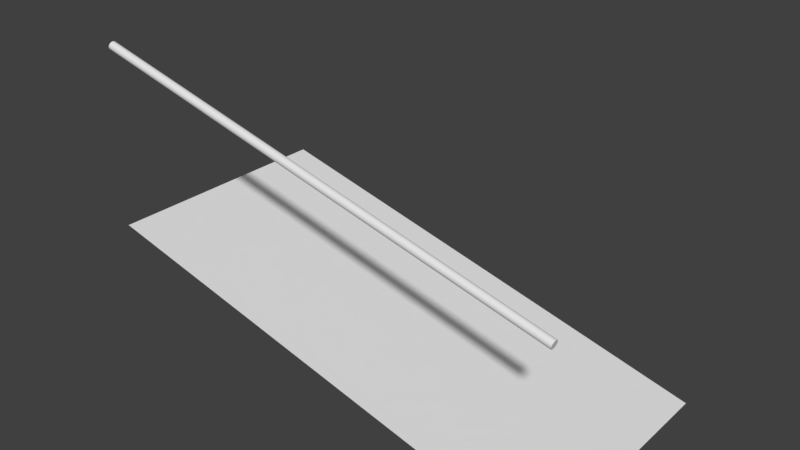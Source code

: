 # Source: Wall_RampR.blend  (saved by Blender 2.78.0; exported with 4.5.12 LTS)
import bpy
from mathutils import Matrix  # noqa: F401  (used for matrix-valued properties, if any)

bpy.ops.wm.read_factory_settings(use_empty=True)
scene = bpy.context.scene
scene.name = 'Scene'

# ---- collections
col_collection_1 = bpy.data.collections.new('Collection 1'); scene.collection.children.link(col_collection_1)

# ---- materials (node trees are filled in below, after node groups)
mat_material = bpy.data.materials.new('Material')
mat_material.alpha_threshold = 0.0
mat_material.use_transparent_shadow = False
mat_material.roughness = 0.5
mat_material.line_color = (0.0, 0.0, 0.0, 1.0)

# ---- material node trees

# ---- world
world_world = bpy.data.worlds.new('World'); scene.world = world_world
world_world.color = (0.05088, 0.05088, 0.05088)
world_world.use_sun_shadow = False
world_world.sun_shadow_jitter_overblur = 0.0
world_world.cycles.sampling_method = 'MANUAL'

# ---- meshes
me_cube = bpy.data.meshes.new('Cube')
me_cube.from_pydata([(1.0, 1.0, 1.0), (1.0, -1.0, 1.0), (-1.0, -1.0, 1.0), (-1.0, 1.0, 1.0), (1.0, 1.0, 1.0), (1.0, -1.0, 1.0), (1.0, 1.0, -1.0), (1.0, -1.0, -1.0), (-1.0, -1.0, 1.0), (-1.0, 1.0, 1.0), (-1.0, -1.0, 1.0), (-1.0, 1.0, 1.0)], [(0, 4), (1, 5), (2, 3)], [(6, 7, 8, 9), (8, 10, 11, 9)])
me_cube.materials.append(mat_material)
me_cube.use_remesh_preserve_volume = False
me_cube.use_remesh_preserve_attributes = False
me_cube.use_mirror_vertex_groups = False
me_cube.update()
me_cylinder = bpy.data.meshes.new('Cylinder')
me_cylinder.from_pydata([(0.01863, 1.0, 0.03078), (0.01864, 1.0, 2.031), (0.2137, 0.9808, 0.03078), (0.2137, 0.9808, 2.031), (0.4013, 0.9239, 0.03078), (0.4013, 0.9239, 2.031), (0.5742, 0.8315, 0.03078), (0.5742, 0.8315, 2.031), (0.7257, 0.7071, 0.03078), (0.7257, 0.7071, 2.031), (0.8501, 0.5556, 0.03078), (0.8501, 0.5556, 2.031), (0.9425, 0.3827, 0.03078), (0.9425, 0.3827, 2.031), (0.9994, 0.1951, 0.03078), (0.9994, 0.1951, 2.031), (1.019, -7.474e-07, 0.03078), (1.019, 4.802e-06, 2.031), (0.9994, -0.1951, 0.03078), (0.9994, -0.1951, 2.031), (0.9425, -0.3827, 0.03078), (0.9425, -0.3827, 2.031), (0.8501, -0.5556, 0.03078), (0.8501, -0.5556, 2.031), (0.7257, -0.7071, 0.03078), (0.7257, -0.7071, 2.031), (0.5742, -0.8315, 0.03078), (0.5742, -0.8315, 2.031), (0.4013, -0.9239, 0.03078), (0.4013, -0.9239, 2.031), (0.2137, -0.9808, 0.03078), (0.2137, -0.9808, 2.031), (0.01862, -1.0, 0.03078), (0.01864, -1.0, 2.031), (-0.1765, -0.9808, 0.03078), (-0.1765, -0.9808, 2.031), (-0.3641, -0.9239, 0.03078), (-0.364, -0.9239, 2.031), (-0.5369, -0.8315, 0.03078), (-0.5369, -0.8315, 2.031), (-0.6885, -0.7071, 0.03078), (-0.6885, -0.7071, 2.031), (-0.8128, -0.5556, 0.03078), (-0.8128, -0.5556, 2.031), (-0.9053, -0.3827, 0.03078), (-0.9052, -0.3827, 2.031), (-0.9622, -0.1951, 0.03078), (-0.9621, -0.1951, 2.031), (-0.9814, 5.357e-08, 0.03078), (-0.9814, 5.603e-06, 2.031), (-0.9622, 0.1951, 0.03078), (-0.9621, 0.1951, 2.031), (-0.9053, 0.3827, 0.03078), (-0.9052, 0.3827, 2.031), (-0.8128, 0.5556, 0.03078), (-0.8128, 0.5556, 2.031), (-0.6885, 0.7071, 0.03078), (-0.6885, 0.7071, 2.031), (-0.5369, 0.8315, 0.03078), (-0.5369, 0.8315, 2.031), (-0.3641, 0.9239, 0.03078), (-0.364, 0.9239, 2.031), (-0.1765, 0.9808, 0.03078), (-0.1765, 0.9808, 2.031), (0.03726, 1.0, 1.062), (0.03727, 1.0, 3.062), (0.2324, 0.9808, 1.062), (0.2324, 0.9808, 3.062), (0.4199, 0.9239, 1.062), (0.42, 0.9239, 3.062), (0.5928, 0.8315, 1.062), (0.5928, 0.8315, 3.062), (0.7444, 0.7071, 1.062), (0.7444, 0.7071, 3.062), (0.8687, 0.5556, 1.062), (0.8687, 0.5556, 3.062), (0.9611, 0.3827, 1.062), (0.9612, 0.3827, 3.062), (1.018, 0.1951, 1.062), (1.018, 0.1951, 3.062), (1.037, 1.16e-06, 1.062), (1.037, 6.71e-06, 3.062), (1.018, -0.1951, 1.062), (1.018, -0.1951, 3.062), (0.9611, -0.3827, 1.062), (0.9612, -0.3827, 3.062), (0.8687, -0.5556, 1.062), (0.8687, -0.5556, 3.062), (0.7444, -0.7071, 1.062), (0.7444, -0.7071, 3.062), (0.5928, -0.8315, 1.062), (0.5928, -0.8315, 3.062), (0.4199, -0.9239, 1.062), (0.42, -0.9239, 3.062), (0.2324, -0.9808, 1.062), (0.2324, -0.9808, 3.062), (0.03726, -1.0, 1.062), (0.03727, -1.0, 3.062), (-0.1578, -0.9808, 1.062), (-0.1578, -0.9808, 3.062), (-0.3454, -0.9239, 1.062), (-0.3454, -0.9239, 3.062), (-0.5183, -0.8315, 1.062), (-0.5183, -0.8315, 3.062), (-0.6698, -0.7071, 1.062), (-0.6698, -0.7071, 3.062), (-0.7942, -0.5556, 1.062), (-0.7942, -0.5556, 3.062), (-0.8866, -0.3827, 1.062), (-0.8866, -0.3827, 3.062), (-0.9435, -0.1951, 1.062), (-0.9435, -0.1951, 3.062), (-0.9627, 1.961e-06, 1.062), (-0.9627, 7.511e-06, 3.062), (-0.9435, 0.1951, 1.062), (-0.9435, 0.1951, 3.062), (-0.8866, 0.3827, 1.062), (-0.8866, 0.3827, 3.062), (-0.7942, 0.5556, 1.062), (-0.7942, 0.5556, 3.062), (-0.6698, 0.7071, 1.062), (-0.6698, 0.7071, 3.062), (-0.5183, 0.8315, 1.062), (-0.5183, 0.8315, 3.062), (-0.3454, 0.9239, 1.062), (-0.3454, 0.9239, 3.062), (-0.1578, 0.9808, 1.062), (-0.1578, 0.9808, 3.062), (0.0, 1.0, -1.0), (0.0, 1.0, 1.0), (0.1951, 0.9808, -1.0), (0.1951, 0.9808, 1.0), (0.3827, 0.9239, -1.0), (0.3827, 0.9239, 1.0), (0.5556, 0.8315, -1.0), (0.5556, 0.8315, 1.0), (0.7071, 0.7071, -1.0), (0.7071, 0.7071, 1.0), (0.8315, 0.5556, -1.0), (0.8315, 0.5556, 1.0), (0.9239, 0.3827, -1.0), (0.9239, 0.3827, 1.0), (0.9808, 0.1951, -1.0), (0.9808, 0.1951, 1.0), (1.0, 7.55e-08, -1.0), (1.0, 7.55e-08, 1.0), (0.9808, -0.1951, -1.0), (0.9808, -0.1951, 1.0), (0.9239, -0.3827, -1.0), (0.9239, -0.3827, 1.0), (0.8315, -0.5556, -1.0), (0.8315, -0.5556, 1.0), (0.7071, -0.7071, -1.0), (0.7071, -0.7071, 1.0), (0.5556, -0.8315, -1.0), (0.5556, -0.8315, 1.0), (0.3827, -0.9239, -1.0), (0.3827, -0.9239, 1.0), (0.1951, -0.9808, -1.0), (0.1951, -0.9808, 1.0), (-3.258e-07, -1.0, -1.0), (-3.258e-07, -1.0, 1.0), (-0.1951, -0.9808, -1.0), (-0.1951, -0.9808, 1.0), (-0.3827, -0.9239, -1.0), (-0.3827, -0.9239, 1.0), (-0.5556, -0.8315, -1.0), (-0.5556, -0.8315, 1.0), (-0.7071, -0.7071, -1.0), (-0.7071, -0.7071, 1.0), (-0.8315, -0.5556, -1.0), (-0.8315, -0.5556, 1.0), (-0.9239, -0.3827, -1.0), (-0.9239, -0.3827, 1.0), (-0.9808, -0.1951, -1.0), (-0.9808, -0.1951, 1.0), (-1.0, 9.656e-07, -1.0), (-1.0, 9.656e-07, 1.0), (-0.9808, 0.1951, -1.0), (-0.9808, 0.1951, 1.0), (-0.9239, 0.3827, -1.0), (-0.9239, 0.3827, 1.0), (-0.8315, 0.5556, -1.0), (-0.8315, 0.5556, 1.0), (-0.7071, 0.7071, -1.0), (-0.7071, 0.7071, 1.0), (-0.5556, 0.8315, -1.0), (-0.5556, 0.8315, 1.0), (-0.3827, 0.9239, -1.0), (-0.3827, 0.9239, 1.0), (-0.1951, 0.9808, -1.0), (-0.1951, 0.9808, 1.0)], [], [(0, 1, 3, 2), (2, 3, 5, 4), (4, 5, 7, 6), (6, 7, 9, 8), (8, 9, 11, 10), (10, 11, 13, 12), (12, 13, 15, 14), (14, 15, 17, 16), (16, 17, 19, 18), (18, 19, 21, 20), (20, 21, 23, 22), (22, 23, 25, 24), (24, 25, 27, 26), (26, 27, 29, 28), (28, 29, 31, 30), (30, 31, 33, 32), (32, 33, 35, 34), (34, 35, 37, 36), (36, 37, 39, 38), (38, 39, 41, 40), (40, 41, 43, 42), (42, 43, 45, 44), (44, 45, 47, 46), (46, 47, 49, 48), (48, 49, 51, 50), (50, 51, 53, 52), (52, 53, 55, 54), (54, 55, 57, 56), (56, 57, 59, 58), (58, 59, 61, 60), (3, 1, 63, 61, 59, 57, 55, 53, 51, 49, 47, 45, 43, 41, 39, 37, 35, 33, 31, 29, 27, 25, 23, 21, 19, 17, 15, 13, 11, 9, 7, 5), (60, 61, 63, 62), (62, 63, 1, 0), (0, 2, 4, 6, 8, 10, 12, 14, 16, 18, 20, 22, 24, 26, 28, 30, 32, 34, 36, 38, 40, 42, 44, 46, 48, 50, 52, 54, 56, 58, 60, 62), (64, 65, 67, 66), (66, 67, 69, 68), (68, 69, 71, 70), (70, 71, 73, 72), (72, 73, 75, 74), (74, 75, 77, 76), (76, 77, 79, 78), (78, 79, 81, 80), (80, 81, 83, 82), (82, 83, 85, 84), (84, 85, 87, 86), (86, 87, 89, 88), (88, 89, 91, 90), (90, 91, 93, 92), (92, 93, 95, 94), (94, 95, 97, 96), (96, 97, 99, 98), (98, 99, 101, 100), (100, 101, 103, 102), (102, 103, 105, 104), (104, 105, 107, 106), (106, 107, 109, 108), (108, 109, 111, 110), (110, 111, 113, 112), (112, 113, 115, 114), (114, 115, 117, 116), (116, 117, 119, 118), (118, 119, 121, 120), (120, 121, 123, 122), (122, 123, 125, 124), (67, 65, 127, 125, 123, 121, 119, 117, 115, 113, 111, 109, 107, 105, 103, 101, 99, 97, 95, 93, 91, 89, 87, 85, 83, 81, 79, 77, 75, 73, 71, 69), (124, 125, 127, 126), (126, 127, 65, 64), (64, 66, 68, 70, 72, 74, 76, 78, 80, 82, 84, 86, 88, 90, 92, 94, 96, 98, 100, 102, 104, 106, 108, 110, 112, 114, 116, 118, 120, 122, 124, 126), (128, 129, 131, 130), (130, 131, 133, 132), (132, 133, 135, 134), (134, 135, 137, 136), (136, 137, 139, 138), (138, 139, 141, 140), (140, 141, 143, 142), (142, 143, 145, 144), (144, 145, 147, 146), (146, 147, 149, 148), (148, 149, 151, 150), (150, 151, 153, 152), (152, 153, 155, 154), (154, 155, 157, 156), (156, 157, 159, 158), (158, 159, 161, 160), (160, 161, 163, 162), (162, 163, 165, 164), (164, 165, 167, 166), (166, 167, 169, 168), (168, 169, 171, 170), (170, 171, 173, 172), (172, 173, 175, 174), (174, 175, 177, 176), (176, 177, 179, 178), (178, 179, 181, 180), (180, 181, 183, 182), (182, 183, 185, 184), (184, 185, 187, 186), (186, 187, 189, 188), (131, 129, 191, 189, 187, 185, 183, 181, 179, 177, 175, 173, 171, 169, 167, 165, 163, 161, 159, 157, 155, 153, 151, 149, 147, 145, 143, 141, 139, 137, 135, 133), (188, 189, 191, 190), (190, 191, 129, 128), (128, 130, 132, 134, 136, 138, 140, 142, 144, 146, 148, 150, 152, 154, 156, 158, 160, 162, 164, 166, 168, 170, 172, 174, 176, 178, 180, 182, 184, 186, 188, 190)])
me_cylinder.use_remesh_preserve_volume = False
me_cylinder.use_remesh_preserve_attributes = False
me_cylinder.use_mirror_vertex_groups = False
me_cylinder.update()

# ---- objects
ob_ramp = bpy.data.objects.new('RAMP', me_cube)
ob_wall = bpy.data.objects.new('WALL', me_cylinder)

# ---- transforms, parenting, visibility, modifiers, constraints
ob_ramp.location = (0.0, 0.0, 0.0)
ob_ramp.scale = (2.0, 1.0, 0.5)
ob_ramp.lock_rotations_4d = False
ob_ramp.empty_display_type = 'ARROWS'
ob_ramp.lineart.crease_threshold = 0.0
ob_wall.location = (1.0, -0.965, 1.25)
ob_wall.rotation_euler = (0.0, 4.957, 0.0)
ob_wall.scale = (0.035, 0.035, 1.0)
ob_wall.lineart.crease_threshold = 0.0

# ---- collection membership
col_collection_1.objects.link(ob_ramp)
col_collection_1.objects.link(ob_wall)

# ---- scene / render settings (as saved in the file)
scene.frame_start = 1; scene.frame_end = 250; scene.frame_set(0)
scene.render.engine = 'BLENDER_EEVEE_NEXT'
scene.render.resolution_percentage = 50
scene.render.dither_intensity = 0.0
scene.cycles.use_denoising = False
scene.cycles.samples = 128
scene.cycles.sampling_pattern = 'TABULATED_SOBOL'
scene.cycles.light_sampling_threshold = 0.0
scene.cycles.use_adaptive_sampling = False
scene.cycles.use_light_tree = False
scene.cycles.blur_glossy = 0.0
scene.cycles.sample_clamp_indirect = 0.0
scene.view_settings.view_transform = 'Standard'
bpy.context.view_layer.update()

# ---- added for rendering (the .blend has no active camera and no usable light): camera, sun
cam_auto = bpy.data.cameras.new('AutoCamera')
cam_auto.lens = 50.0
cam_auto.sensor_width = 36.0
cam_auto.clip_end = 1000.0
ob_auto_camera = bpy.data.objects.new('AutoCamera', cam_auto)
scene.collection.objects.link(ob_auto_camera)
ob_auto_camera.location = (4.7521, -5.70252, 4.56462)
ob_auto_camera.rotation_euler = (1.09748, -7.21219e-08, 0.694738)
scene.camera = ob_auto_camera
light_auto_sun = bpy.data.lights.new('AutoSun', 'SUN')
light_auto_sun.energy = 3.0
light_auto_sun.angle = 0.0523599
ob_auto_sun = bpy.data.objects.new('AutoSun', light_auto_sun)
scene.collection.objects.link(ob_auto_sun)
ob_auto_sun.rotation_euler = (0.872665, 0.174533, 0.523599)
bpy.context.view_layer.update()
